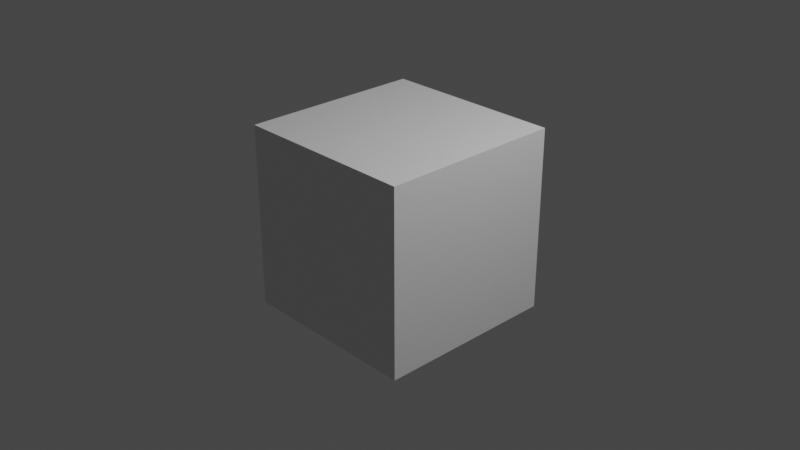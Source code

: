 # Source: CaptureToHSV.blend  (saved by Blender 2.80.75; exported with 4.5.12 LTS)
import bpy
from mathutils import Matrix  # noqa: F401  (used for matrix-valued properties, if any)

bpy.ops.wm.read_factory_settings(use_empty=True)
scene = bpy.context.scene
scene.name = 'Scene'

# ---- collections
col_collection = bpy.data.collections.new('Collection'); scene.collection.children.link(col_collection)

# ---- materials (node trees are filled in below, after node groups)
mat_material = bpy.data.materials.new('Material')
mat_material.alpha_threshold = 0.0
mat_material.use_transparent_shadow = False
mat_material.line_color = (0.0, 0.0, 0.0, 1.0)

# ---- material node trees
mat_material.use_nodes = True; mat_material.node_tree.nodes.clear()
_N = mat_material.node_tree.nodes; _L = mat_material.node_tree.links
n0 = _N.new('ShaderNodeOutputMaterial'); n0.name = 'Material Output'; n0.location = (300, 300)
n1 = _N.new('ShaderNodeBsdfPrincipled'); n1.name = 'Principled BSDF'; n1.location = (10, 300)
n1.distribution = 'GGX'
n1.subsurface_method = 'BURLEY'
n1.inputs[2].default_value = 0.4
n1.inputs[3].default_value = 1.45
n1.inputs[27].default_value = (0.0, 0.0, 0.0, 1.0)
n1.inputs[28].default_value = 1.0
_L.new(n1.outputs[0], n0.inputs[0])
n0.is_active_output = True

# ---- world
world_world = bpy.data.worlds.new('World'); scene.world = world_world
world_world.use_nodes = True; world_world.node_tree.nodes.clear()
_N = world_world.node_tree.nodes; _L = world_world.node_tree.links
n0 = _N.new('ShaderNodeOutputWorld'); n0.name = 'World Output'; n0.location = (300, 300)
n1 = _N.new('ShaderNodeBackground'); n1.name = 'Background'; n1.location = (10, 300)
n1.inputs[0].default_value = (0.05088, 0.05088, 0.05088, 1.0)
_L.new(n1.outputs[0], n0.inputs[0])
n0.is_active_output = True
world_world.color = (0.05088, 0.05088, 0.05088)
world_world.use_sun_shadow = False
world_world.sun_shadow_jitter_overblur = 0.0

# ---- cameras
cam_camera = bpy.data.cameras.new('Camera')
cam_camera.clip_end = 100.0
cam_camera.ortho_scale = 7.314

# ---- lights
light_light = bpy.data.lights.new('Light', 'POINT')
light_light.transmission_factor = 0.0
light_light.energy = 1000.0
light_light.shadow_soft_size = 0.1
light_light.shadow_maximum_resolution = 0.006
light_light.use_absolute_resolution = True

# ---- meshes
me_cube = bpy.data.meshes.new('Cube')
me_cube.from_pydata([(1.0, 1.0, 1.0), (1.0, 1.0, -1.0), (1.0, -1.0, 1.0), (1.0, -1.0, -1.0), (-1.0, 1.0, 1.0), (-1.0, 1.0, -1.0), (-1.0, -1.0, 1.0), (-1.0, -1.0, -1.0)], [], [(0, 4, 6, 2), (3, 2, 6, 7), (7, 6, 4, 5), (5, 1, 3, 7), (1, 0, 2, 3), (5, 4, 0, 1)])
_uv = me_cube.uv_layers.new(name='UVMap')
_uv.uv.foreach_set('vector', [0.375, 0.0, 0.625, 0.0, 0.625, 0.25, 0.375, 0.25, 0.375, 0.25, 0.625, 0.25, 0.625, 0.5, 0.375, 0.5, 0.375, 0.5, 0.625, 0.5, 0.625, 0.75, 0.375, 0.75, 0.375, 0.75, 0.625, 0.75, 0.625, 1.0, 0.375, 1.0, 0.125, 0.5, 0.375, 0.5, 0.375, 0.75, 0.125, 0.75, 0.625, 0.5, 0.875, 0.5, 0.875, 0.75, 0.625, 0.75])
me_cube.materials.append(mat_material)
me_cube.use_remesh_preserve_volume = False
me_cube.use_remesh_preserve_attributes = False
me_cube.use_mirror_vertex_groups = False
me_cube.update()

# ---- objects
ob_cube = bpy.data.objects.new('Cube', me_cube)
ob_light = bpy.data.objects.new('Light', light_light)
ob_camera = bpy.data.objects.new('Camera', cam_camera)

# ---- transforms, parenting, visibility, modifiers, constraints
ob_cube.location = (0.0, 0.0, 0.0)
ob_cube.lock_rotations_4d = False
ob_cube.empty_display_type = 'ARROWS'
ob_cube.lineart.crease_threshold = 0.0
ob_light.location = (4.076, 1.005, 5.904)
ob_light.rotation_euler = (0.6503, 0.05522, 1.866)
ob_light.lock_rotations_4d = False
ob_light.empty_display_type = 'ARROWS'
ob_light.color = (0.0, 0.0, 0.0, 0.0)
ob_light.lineart.crease_threshold = 0.0
ob_camera.location = (7.359, -6.926, 4.958)
ob_camera.rotation_euler = (1.109, 0.0, 0.8149)
ob_camera.lock_rotations_4d = False
ob_camera.empty_display_type = 'ARROWS'
ob_camera.color = (0.0, 0.0, 0.0, 0.0)
ob_camera.display_type = 'WIRE'
ob_camera.lineart.crease_threshold = 0.0

# ---- collection membership
col_collection.objects.link(ob_cube)
col_collection.objects.link(ob_light)
col_collection.objects.link(ob_camera)

# ---- scene / render settings (as saved in the file)
scene.camera = ob_camera
scene.frame_start = 1; scene.frame_end = 250; scene.frame_set(1)
scene.render.engine = 'BLENDER_EEVEE_NEXT'
scene.cycles.use_denoising = False
scene.cycles.samples = 128
scene.cycles.sampling_pattern = 'TABULATED_SOBOL'
scene.cycles.use_adaptive_sampling = False
scene.cycles.use_light_tree = False
scene.view_settings.view_transform = 'Filmic'
bpy.context.view_layer.update()
